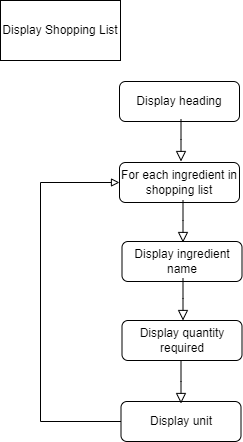

The diagram above was exported from draw.io. Its source (the exported page's mxGraphModel, read from the mxfile embedded in the PNG):
<mxGraphModel dx="1422" dy="737" grid="1" gridSize="10" guides="1" tooltips="1" connect="1" arrows="1" fold="1" page="1" pageScale="1" pageWidth="850" pageHeight="1100" math="0" shadow="0">
  <root>
    <mxCell id="4KNhvF61k9YGgRvmlohe-0" />
    <mxCell id="4KNhvF61k9YGgRvmlohe-1" parent="4KNhvF61k9YGgRvmlohe-0" />
    <mxCell id="5nE7HbCcc9mEENZ3POwT-0" value="Display Shopping List" style="whiteSpace=wrap;html=1;fontColor=#000000;" parent="4KNhvF61k9YGgRvmlohe-1" vertex="1">
      <mxGeometry x="40" y="40" width="120" height="60" as="geometry" />
    </mxCell>
    <mxCell id="5nE7HbCcc9mEENZ3POwT-1" value="Display heading&lt;br&gt;" style="rounded=1;whiteSpace=wrap;html=1;fontSize=12;glass=0;strokeWidth=1;shadow=0;" parent="4KNhvF61k9YGgRvmlohe-1" vertex="1">
      <mxGeometry x="159" y="121" width="120" height="40" as="geometry" />
    </mxCell>
    <mxCell id="5nE7HbCcc9mEENZ3POwT-2" value="" style="rounded=0;html=1;jettySize=auto;orthogonalLoop=1;fontSize=11;endArrow=block;endFill=0;endSize=8;strokeWidth=1;shadow=0;labelBackgroundColor=none;edgeStyle=orthogonalEdgeStyle;entryX=0.5;entryY=0;entryDx=0;entryDy=0;" parent="4KNhvF61k9YGgRvmlohe-1" edge="1">
      <mxGeometry relative="1" as="geometry">
        <mxPoint x="220.5" y="159" as="sourcePoint" />
        <mxPoint x="220.5" y="201" as="targetPoint" />
        <Array as="points">
          <mxPoint x="220.5" y="179" />
          <mxPoint x="220.5" y="179" />
        </Array>
      </mxGeometry>
    </mxCell>
    <mxCell id="5nE7HbCcc9mEENZ3POwT-3" value="For each ingredient in shopping list" style="rounded=1;whiteSpace=wrap;html=1;fontSize=12;glass=0;strokeWidth=1;shadow=0;" parent="4KNhvF61k9YGgRvmlohe-1" vertex="1">
      <mxGeometry x="159" y="202" width="120" height="40" as="geometry" />
    </mxCell>
    <mxCell id="5nE7HbCcc9mEENZ3POwT-4" value="" style="rounded=0;html=1;jettySize=auto;orthogonalLoop=1;fontSize=11;endArrow=block;endFill=0;endSize=8;strokeWidth=1;shadow=0;labelBackgroundColor=none;edgeStyle=orthogonalEdgeStyle;entryX=0.5;entryY=0;entryDx=0;entryDy=0;" parent="4KNhvF61k9YGgRvmlohe-1" edge="1">
      <mxGeometry relative="1" as="geometry">
        <mxPoint x="222.5" y="240" as="sourcePoint" />
        <mxPoint x="222.5" y="282" as="targetPoint" />
        <Array as="points">
          <mxPoint x="222.5" y="260" />
          <mxPoint x="222.5" y="260" />
        </Array>
      </mxGeometry>
    </mxCell>
    <mxCell id="5nE7HbCcc9mEENZ3POwT-5" value="Display quantity required&lt;br&gt;" style="rounded=1;whiteSpace=wrap;html=1;fontSize=12;glass=0;strokeWidth=1;shadow=0;" parent="4KNhvF61k9YGgRvmlohe-1" vertex="1">
      <mxGeometry x="161.5" y="360" width="120" height="40" as="geometry" />
    </mxCell>
    <mxCell id="5nE7HbCcc9mEENZ3POwT-10" style="edgeStyle=orthogonalEdgeStyle;rounded=0;orthogonalLoop=1;jettySize=auto;html=1;entryX=0;entryY=0.5;entryDx=0;entryDy=0;labelBackgroundColor=none;fontColor=#000000;endArrow=block;endFill=0;strokeColor=default;" parent="4KNhvF61k9YGgRvmlohe-1" source="5nE7HbCcc9mEENZ3POwT-7" target="5nE7HbCcc9mEENZ3POwT-3" edge="1">
      <mxGeometry relative="1" as="geometry">
        <Array as="points">
          <mxPoint x="80" y="461" />
          <mxPoint x="80" y="222" />
        </Array>
      </mxGeometry>
    </mxCell>
    <mxCell id="5nE7HbCcc9mEENZ3POwT-7" value="Display unit&lt;br&gt;" style="rounded=1;whiteSpace=wrap;html=1;fontSize=12;glass=0;strokeWidth=1;shadow=0;" parent="4KNhvF61k9YGgRvmlohe-1" vertex="1">
      <mxGeometry x="160.5" y="441" width="120" height="40" as="geometry" />
    </mxCell>
    <mxCell id="5nE7HbCcc9mEENZ3POwT-8" value="" style="rounded=0;html=1;jettySize=auto;orthogonalLoop=1;fontSize=11;endArrow=block;endFill=0;endSize=8;strokeWidth=1;shadow=0;labelBackgroundColor=none;edgeStyle=orthogonalEdgeStyle;entryX=0.5;entryY=0;entryDx=0;entryDy=0;" parent="4KNhvF61k9YGgRvmlohe-1" edge="1">
      <mxGeometry relative="1" as="geometry">
        <mxPoint x="220.5" y="401" as="sourcePoint" />
        <mxPoint x="220.5" y="443" as="targetPoint" />
        <Array as="points">
          <mxPoint x="220.5" y="421" />
          <mxPoint x="220.5" y="421" />
        </Array>
      </mxGeometry>
    </mxCell>
    <mxCell id="5nE7HbCcc9mEENZ3POwT-9" value="Display ingredient name&lt;br&gt;" style="rounded=1;whiteSpace=wrap;html=1;fontSize=12;glass=0;strokeWidth=1;shadow=0;" parent="4KNhvF61k9YGgRvmlohe-1" vertex="1">
      <mxGeometry x="161.5" y="281" width="120" height="40" as="geometry" />
    </mxCell>
    <mxCell id="5nE7HbCcc9mEENZ3POwT-11" value="" style="rounded=0;html=1;jettySize=auto;orthogonalLoop=1;fontSize=11;endArrow=block;endFill=0;endSize=8;strokeWidth=1;shadow=0;labelBackgroundColor=none;edgeStyle=orthogonalEdgeStyle;entryX=0.5;entryY=0;entryDx=0;entryDy=0;" parent="4KNhvF61k9YGgRvmlohe-1" edge="1">
      <mxGeometry relative="1" as="geometry">
        <mxPoint x="222.5" y="318" as="sourcePoint" />
        <mxPoint x="222.5" y="360" as="targetPoint" />
        <Array as="points">
          <mxPoint x="222.5" y="338" />
          <mxPoint x="222.5" y="338" />
        </Array>
      </mxGeometry>
    </mxCell>
  </root>
</mxGraphModel>